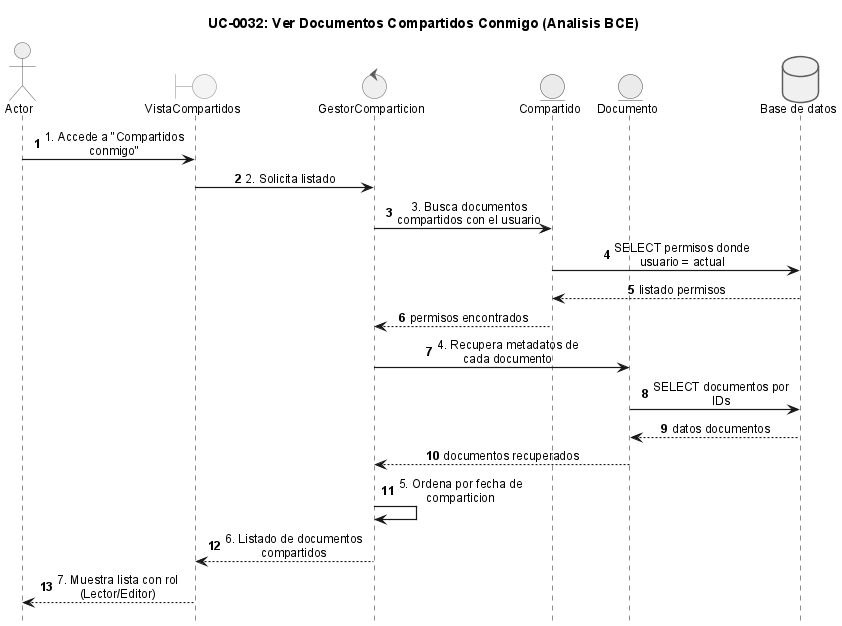

The diagram above was rendered by PlantUML. Its source (embedded in the PNG):
@startuml
!include _sequence-bce-style.puml

title UC-0032: Ver Documentos Compartidos Conmigo (Analisis BCE)

actor Actor
boundary "VistaCompartidos" as BF
control "GestorComparticion" as CS
entity "Compartido" as EC
entity "Documento" as ED

database "Base de datos" as DB

Actor -> BF : 1. Accede a "Compartidos conmigo"
BF -> CS : 2. Solicita listado
CS -> EC : 3. Busca documentos compartidos con el usuario
EC -> DB : SELECT permisos donde usuario = actual
DB --> EC : listado permisos
EC --> CS : permisos encontrados

CS -> ED : 4. Recupera metadatos de cada documento
ED -> DB : SELECT documentos por IDs
DB --> ED : datos documentos
ED --> CS : documentos recuperados

CS -> CS : 5. Ordena por fecha de comparticion
CS --> BF : 6. Listado de documentos compartidos
BF --> Actor : 7. Muestra lista con rol (Lector/Editor)

@enduml